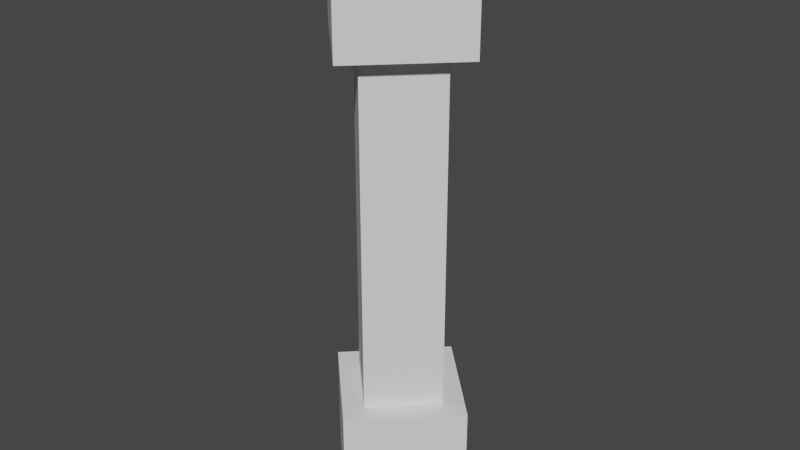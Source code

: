 # Source: column.blend  (saved by Blender 3.1.7; exported with 4.5.12 LTS)
import bpy
from mathutils import Matrix  # noqa: F401  (used for matrix-valued properties, if any)

bpy.ops.wm.read_factory_settings(use_empty=True)
scene = bpy.context.scene
scene.name = 'Scene'

# ---- collections
col_collection = bpy.data.collections.new('Collection'); scene.collection.children.link(col_collection)

# ---- world
world_world = bpy.data.worlds.new('World'); scene.world = world_world
world_world.use_nodes = True; world_world.node_tree.nodes.clear()
_N = world_world.node_tree.nodes; _L = world_world.node_tree.links
n0 = _N.new('ShaderNodeOutputWorld'); n0.name = 'World Output'; n0.location = (300, 300)
n1 = _N.new('ShaderNodeBackground'); n1.name = 'Background'; n1.location = (10, 300)
n1.inputs[0].default_value = (0.05088, 0.05088, 0.05088, 1.0)
_L.new(n1.outputs[0], n0.inputs[0])
n0.is_active_output = True
world_world.color = (0.05088, 0.05088, 0.05088)
world_world.use_sun_shadow = False
world_world.sun_shadow_jitter_overblur = 0.0

# ---- meshes
me_cylinder = bpy.data.meshes.new('Cylinder')
me_cylinder.from_pydata([(0.0, 1.0, -1.0), (1.0, -4.371e-08, -1.0), (-8.742e-08, -1.0, -1.0), (-1.0, 1.192e-08, -1.0), (0.0, 0.6464, 0.4), (0.6464, -2.881e-08, 0.4), (-7.252e-08, -0.6464, 0.4), (-0.6464, -2.976e-09, 0.4), (-1.0, 1.192e-08, 0.4), (0.0, 1.0, 0.4), (-8.742e-08, -1.0, 0.4), (1.0, -4.371e-08, 0.4), (-1.0, 0.0, 4.6), (-7.451e-08, 1.0, 4.6), (-1.984e-09, -1.0, 4.6), (1.0, 0.0, 4.6), (-0.6464, -9.711e-07, 4.6), (-1.934e-14, 0.6464, 4.6), (-7.252e-08, -0.6464, 4.6), (0.6464, -9.969e-07, 4.6), (-1.0, -5.722e-07, 6.0), (-7.451e-08, 1.0, 6.0), (-1.984e-09, -1.0, 6.0), (1.0, -5.722e-07, 6.0)], [], [(3, 8, 9, 0), (2, 10, 8, 3), (1, 11, 10, 2), (0, 9, 11, 1), (6, 5, 19, 18), (7, 4, 9, 8), (6, 7, 8, 10), (5, 6, 10, 11), (4, 5, 11, 9), (14, 15, 23, 22), (4, 7, 16, 17), (5, 4, 17, 19), (7, 6, 18, 16), (12, 13, 17, 16), (14, 12, 16, 18), (15, 14, 18, 19), (13, 15, 19, 17), (13, 12, 20, 21), (15, 13, 21, 23), (12, 14, 22, 20)])
_uv = me_cylinder.uv_layers.new(name='UVMap')
_uv.uv.foreach_set('vector', [0.25, 0.5, 0.25, 0.6667, 0.0, 0.6667, 0.0, 0.5, 0.5, 0.5, 0.5, 0.6667, 0.25, 0.6667, 0.25, 0.5, 0.75, 0.5, 0.75, 0.6667, 0.5, 0.6667, 0.5, 0.5, 1.0, 0.5, 1.0, 0.6667, 0.75, 0.6667, 0.75, 0.5, 0.522, 0.6667, 0.728, 0.6667, 0.728, 0.6667, 0.522, 0.6667, 0.4048, 0.6667, 0.8452, 0.6667, 1.0, 0.6667, 0.25, 0.6667, 0.522, 0.6667, 0.4048, 0.6667, 0.25, 0.6667, 0.5, 0.6667, 0.728, 0.6667, 0.522, 0.6667, 0.5, 0.6667, 0.75, 0.6667, 0.8452, 0.6667, 0.728, 0.6667, 0.75, 0.6667, 1.0, 0.6667, 0.9639, 0.6667, 0.2861, 0.6667, 0.2861, 0.6667, 0.9639, 0.6667, 0.8452, 0.6667, 0.4048, 0.6667, 0.4048, 0.6667, 0.8452, 0.6667, 0.728, 0.6667, 0.8452, 0.6667, 0.8452, 0.6667, 0.728, 0.6667, 0.4048, 0.6667, 0.522, 0.6667, 0.522, 0.6667, 0.4048, 0.6667, 0.8468, 0.6667, 0.4032, 0.6667, 0.8452, 0.6667, 0.4048, 0.6667, 0.9639, 0.6667, 0.8468, 0.6667, 0.4048, 0.6667, 0.522, 0.6667, 0.2861, 0.6667, 0.9639, 0.6667, 0.522, 0.6667, 0.728, 0.6667, 0.4032, 0.6667, 0.2861, 0.6667, 0.728, 0.6667, 0.8452, 0.6667, 0.4032, 0.6667, 0.8468, 0.6667, 0.8468, 0.6667, 0.4032, 0.6667, 0.2861, 0.6667, 0.4032, 0.6667, 0.4032, 0.6667, 0.2861, 0.6667, 0.8468, 0.6667, 0.9639, 0.6667, 0.9639, 0.6667, 0.8468, 0.6667])
me_cylinder.use_remesh_fix_poles = True
me_cylinder.use_remesh_preserve_attributes = False
me_cylinder.update()

# ---- objects
ob_column = bpy.data.objects.new('Column', me_cylinder)

# ---- transforms, parenting, visibility, modifiers, constraints
ob_column.location = (0.0, 0.0, 1.0)

# ---- collection membership
col_collection.objects.link(ob_column)

# ---- scene / render settings (as saved in the file)
scene.frame_start = 1; scene.frame_end = 250; scene.frame_set(1)
scene.render.engine = 'BLENDER_EEVEE_NEXT'
scene.cycles.sampling_pattern = 'TABULATED_SOBOL'
scene.cycles.use_light_tree = False
scene.view_settings.view_transform = 'Filmic'
bpy.context.view_layer.update()

# ---- added for rendering (the .blend has no active camera and no usable light): camera, sun
cam_auto = bpy.data.cameras.new('AutoCamera')
cam_auto.lens = 50.0
cam_auto.sensor_width = 36.0
cam_auto.clip_end = 1000.0
ob_auto_camera = bpy.data.objects.new('AutoCamera', cam_auto)
scene.collection.objects.link(ob_auto_camera)
ob_auto_camera.location = (6.98529, -8.38235, 9.08824)
ob_auto_camera.rotation_euler = (1.09748, -7.21219e-08, 0.694738)
scene.camera = ob_auto_camera
light_auto_sun = bpy.data.lights.new('AutoSun', 'SUN')
light_auto_sun.energy = 3.0
light_auto_sun.angle = 0.0523599
ob_auto_sun = bpy.data.objects.new('AutoSun', light_auto_sun)
scene.collection.objects.link(ob_auto_sun)
ob_auto_sun.rotation_euler = (0.872665, 0.174533, 0.523599)
bpy.context.view_layer.update()

